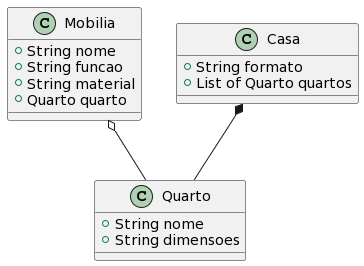

The diagram above was rendered by PlantUML. Its source (embedded in the PNG):
@startuml
class Quarto {
  +String nome
  +String dimensoes
}

class Mobilia {
  +String nome
  +String funcao
  +String material
  +Quarto quarto
}

class Casa {
  +String formato
  +List of Quarto quartos
}

Mobilia o-- Quarto
Casa *-- Quarto
@enduml